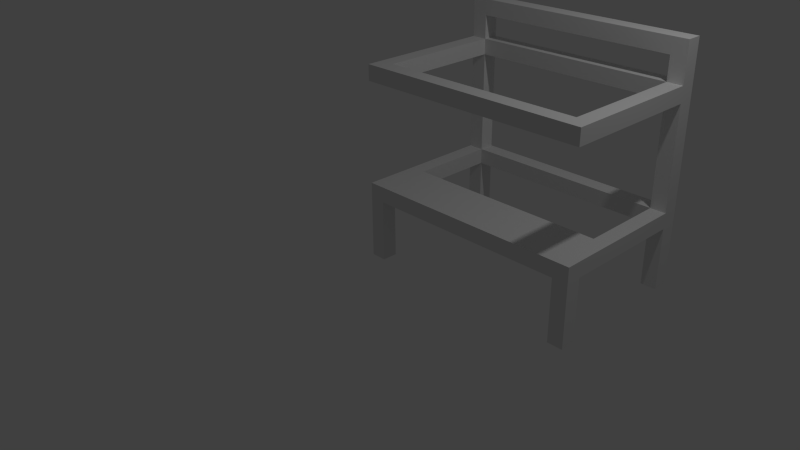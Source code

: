 # Source: stand.blend  (saved by Blender 2.69.0; exported with 4.5.12 LTS)
import bpy
from mathutils import Matrix  # noqa: F401  (used for matrix-valued properties, if any)

bpy.ops.wm.read_factory_settings(use_empty=True)
scene = bpy.context.scene
scene.name = 'Scene'

# ---- collections
col_collection_1 = bpy.data.collections.new('Collection 1'); scene.collection.children.link(col_collection_1)

# ---- materials (node trees are filled in below, after node groups)
mat_material = bpy.data.materials.new('Material')
mat_material.alpha_threshold = 0.0
mat_material.use_transparent_shadow = False
mat_material.roughness = 0.5
mat_material.line_color = (0.0, 0.0, 0.0, 1.0)

# ---- material node trees

# ---- world
world_world = bpy.data.worlds.new('World'); scene.world = world_world
world_world.color = (0.05088, 0.05088, 0.05088)
world_world.use_sun_shadow = False
world_world.sun_shadow_jitter_overblur = 0.0
world_world.cycles.sampling_method = 'MANUAL'
world_world.cycles.sample_map_resolution = 256

# ---- cameras
cam_camera = bpy.data.cameras.new('Camera')
cam_camera.clip_end = 100.0
cam_camera.lens = 35.0
cam_camera.sensor_width = 32.0
cam_camera.sensor_height = 18.0
cam_camera.ortho_scale = 7.314
cam_camera.dof.focus_distance = 0.0
cam_camera.dof.aperture_fstop = 128.0

# ---- lights
light_lamp = bpy.data.lights.new('Lamp', 'POINT')
light_lamp.transmission_factor = 0.0
light_lamp.cutoff_distance = 30.0
light_lamp.energy = 100.0
light_lamp.shadow_buffer_clip_start = 1.001
light_lamp.shadow_soft_size = 0.1
light_lamp.shadow_maximum_resolution = 0.006
light_lamp.use_absolute_resolution = True
light_lamp.cycles.use_multiple_importance_sampling = False

# ---- meshes
me_cube = bpy.data.meshes.new('Cube')
me_cube.from_pydata([(-1.3, 0.2, 0.0), (-1.3, -2.235e-08, 0.0), (-1.5, -2.235e-08, 0.0), (-1.5, 0.2, 0.0), (-1.3, 0.2, 1.0), (-1.3, -9.499e-08, 1.0), (-1.5, -3.538e-08, 1.0), (-1.5, 0.2, 1.0), (-1.3, 0.2, 0.8), (-1.3, -8.887e-08, 0.8), (-1.5, -3.538e-08, 0.8), (-1.5, 0.2, 0.8), (-1.3, 2.0, 1.0), (-1.5, 2.0, 1.0), (-1.3, 2.0, 0.8), (-1.5, 2.0, 0.8), (-1.3, 1.8, 0.8), (-1.5, 1.8, 0.8), (-1.5, 1.8, 1.0), (-1.3, 1.8, 1.0), (-1.3, 2.0, 0.0), (-1.5, 2.0, 0.0), (-1.3, 1.8, 0.0), (-1.5, 1.8, 0.0), (-1.3, 2.0, 3.0), (-1.5, 2.0, 3.0), (-1.5, 1.8, 3.0), (-1.3, 1.8, 3.0), (-1.5, 1.8, 2.5), (-1.3, 1.8, 2.5), (-1.5, 2.0, 2.5), (-1.3, 2.0, 2.5), (-1.5, 1.8, 2.3), (-1.5, 2.0, 2.3), (-1.3, 1.8, 2.3), (-1.3, 2.0, 2.3), (-1.5, 1.192e-07, 2.5), (-1.3, -1.192e-07, 2.5), (-1.5, 1.192e-07, 2.3), (-1.3, -1.192e-07, 2.3), (-1.3, 1.8, 2.8), (-1.3, 2.0, 2.8), (-1.5, 1.8, 2.8), (-1.5, 2.0, 2.8), (-1.5, 0.2, 2.3), (-1.3, 0.2, 2.3), (-1.3, 0.2, 2.5), (-1.5, 0.2, 2.5), (-1.3, 0.7, 0.8), (-1.5, 0.7, 1.0), (-1.5, 0.7, 0.8), (-1.3, 0.7, 1.0), (-2.384e-07, 0.2, 1.0), (-3.576e-07, -9.295e-07, 1.0), (-2.384e-07, 0.2, 0.8), (-3.576e-07, -9.233e-07, 0.8), (3.576e-07, 2.0, 1.0), (3.576e-07, 2.0, 0.8), (2.384e-07, 1.8, 0.8), (2.384e-07, 1.8, 1.0), (3.576e-07, 2.0, 3.0), (2.384e-07, 1.8, 3.0), (2.384e-07, 1.8, 2.5), (3.576e-07, 2.0, 2.5), (2.384e-07, 1.8, 2.3), (3.576e-07, 2.0, 2.3), (-7.153e-07, -9.537e-07, 2.5), (-7.153e-07, -9.537e-07, 2.3), (2.384e-07, 1.8, 2.8), (3.576e-07, 2.0, 2.8), (-2.384e-07, 0.2, 2.3), (-2.384e-07, 0.2, 2.5), (0.0, 0.7, 0.8), (0.0, 0.7, 1.0)], [], [(0, 1, 2, 3), (4, 7, 6, 5), (34, 35, 65, 64), (9, 5, 6, 10), (10, 6, 7, 11), (8, 0, 3, 11), (0, 8, 9, 1), (1, 9, 10, 2), (2, 10, 11, 3), (16, 17, 23, 22), (12, 14, 15, 13), (42, 40, 27, 26), (17, 18, 13, 15), (48, 51, 73, 72), (48, 50, 17, 16), (49, 51, 19, 18), (50, 49, 18, 17), (51, 48, 16, 19), (22, 23, 21, 20), (14, 16, 22, 20), (17, 15, 21, 23), (15, 14, 20, 21), (26, 27, 24, 25), (43, 42, 26, 25), (19, 16, 58, 59), (41, 43, 25, 24), (44, 45, 39, 38), (33, 32, 28, 30), (8, 48, 72, 54), (35, 33, 30, 31), (18, 19, 34, 32), (13, 18, 32, 33), (19, 12, 35, 34), (12, 13, 33, 35), (38, 39, 37, 36), (5, 9, 55, 53), (47, 44, 38, 36), (46, 47, 36, 37), (28, 29, 40, 42), (30, 28, 42, 43), (29, 31, 41, 40), (31, 30, 43, 41), (32, 34, 45, 44), (34, 29, 46, 45), (28, 32, 44, 47), (29, 28, 47, 46), (8, 11, 50, 48), (7, 4, 51, 49), (11, 7, 49, 50), (37, 39, 67, 66), (54, 52, 53, 55), (59, 58, 57, 56), (68, 69, 60, 61), (64, 65, 63, 62), (70, 71, 66, 67), (52, 54, 72, 73), (14, 12, 56, 57), (51, 4, 52, 73), (39, 45, 70, 67), (41, 24, 60, 69), (29, 34, 64, 62), (40, 41, 69, 68), (9, 8, 54, 55), (12, 19, 59, 56), (27, 40, 68, 61), (31, 29, 62, 63), (45, 46, 71, 70), (24, 27, 61, 60), (46, 37, 66, 71), (4, 5, 53, 52), (35, 31, 63, 65), (16, 14, 57, 58)])
me_cube.materials.append(mat_material)
me_cube.use_remesh_preserve_volume = False
me_cube.use_remesh_preserve_attributes = False
me_cube.use_mirror_vertex_groups = False
me_cube.update()

# ---- objects
ob_cube = bpy.data.objects.new('Cube', me_cube)
ob_lamp = bpy.data.objects.new('Lamp', light_lamp)
ob_camera = bpy.data.objects.new('Camera', cam_camera)

# ---- transforms, parenting, visibility, modifiers, constraints
ob_cube.location = (1.5, 0.0, 0.0)
ob_cube.lock_rotations_4d = False
ob_cube.empty_display_type = 'ARROWS'
ob_cube.lineart.crease_threshold = 0.0
_m = ob_cube.modifiers.new('Mirror', 'MIRROR')
ob_lamp.location = (4.076, 1.005, 5.904)
ob_lamp.rotation_euler = (0.6503, 0.05522, 1.866)
ob_lamp.lock_rotations_4d = False
ob_lamp.empty_display_type = 'ARROWS'
ob_lamp.color = (0.0, 0.0, 0.0, 0.0)
ob_lamp.lineart.crease_threshold = 0.0
ob_camera.location = (7.481, -6.508, 5.344)
ob_camera.rotation_euler = (1.109, 0.01082, 0.8149)
ob_camera.lock_rotations_4d = False
ob_camera.empty_display_type = 'ARROWS'
ob_camera.color = (0.0, 0.0, 0.0, 0.0)
ob_camera.display_type = 'WIRE'
ob_camera.lineart.crease_threshold = 0.0

# ---- collection membership
col_collection_1.objects.link(ob_cube)
col_collection_1.objects.link(ob_lamp)
col_collection_1.objects.link(ob_camera)

# ---- scene / render settings (as saved in the file)
scene.camera = ob_camera
scene.frame_start = 1; scene.frame_end = 250; scene.frame_set(1)
scene.render.engine = 'BLENDER_EEVEE_NEXT'
scene.render.image_settings.compression = 90
scene.render.resolution_percentage = 50
scene.render.dither_intensity = 0.0
scene.cycles.use_denoising = False
scene.cycles.samples = 10
scene.cycles.sampling_pattern = 'TABULATED_SOBOL'
scene.cycles.light_sampling_threshold = 0.0
scene.cycles.use_adaptive_sampling = False
scene.cycles.use_light_tree = False
scene.cycles.blur_glossy = 0.0
scene.cycles.volume_bounces = 1
scene.cycles.pixel_filter_type = 'GAUSSIAN'
scene.cycles.sample_clamp_indirect = 0.0
scene.view_settings.view_transform = 'Standard'
bpy.context.view_layer.update()
